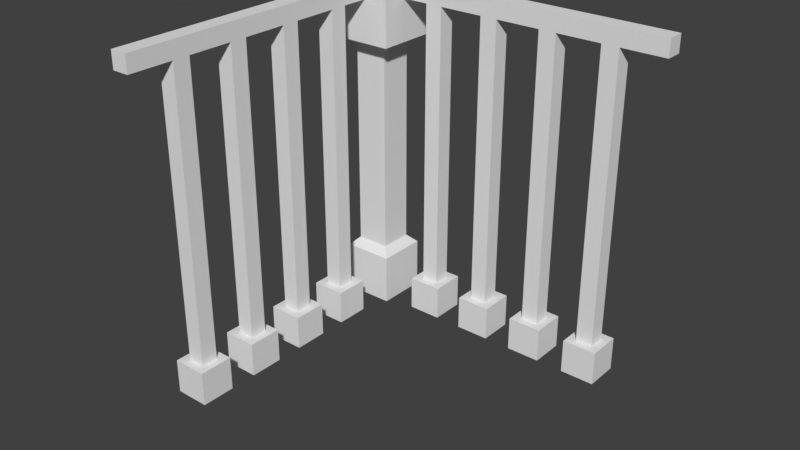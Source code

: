 # Source: RailCorner_0.2x1x1.blend  (saved by Blender 2.79.0; exported with 4.5.12 LTS)
import bpy
from mathutils import Matrix  # noqa: F401  (used for matrix-valued properties, if any)

bpy.ops.wm.read_factory_settings(use_empty=True)
scene = bpy.context.scene
scene.name = 'Scene'

# ---- collections
col_collection_1 = bpy.data.collections.new('Collection 1'); scene.collection.children.link(col_collection_1)

# ---- materials (node trees are filled in below, after node groups)
mat_metalgolden = bpy.data.materials.new('MetalGolden')
mat_metalgolden.alpha_threshold = 0.0
mat_metalgolden.use_transparent_shadow = False
mat_metalgolden.roughness = 0.5
mat_metalgolden.line_color = (0.0, 0.0, 0.0, 1.0)
mat_metalgolden_001 = bpy.data.materials.new('MetalGolden.001')
mat_metalgolden_001.alpha_threshold = 0.0
mat_metalgolden_001.use_transparent_shadow = False
mat_metalgolden_001.roughness = 0.5
mat_metalgolden_001.line_color = (0.0, 0.0, 0.0, 1.0)

# ---- material node trees

# ---- world
world_world = bpy.data.worlds.new('World'); scene.world = world_world
world_world.color = (0.05088, 0.05088, 0.05088)
world_world.use_sun_shadow = False
world_world.sun_shadow_jitter_overblur = 0.0
world_world.cycles.sampling_method = 'MANUAL'

# ---- meshes
me_railcorner_0_2x1x1 = bpy.data.meshes.new('RailCorner_0.2x1x1')
me_railcorner_0_2x1x1.from_pydata([(0.355, 6.557e-09, 0.15), (0.255, 6.557e-09, 0.15), (0.255, 2.186e-09, 0.05), (0.355, 2.186e-09, 0.05), (0.33, 0.1, 0.075), (0.28, 0.1, 0.075), (0.28, 0.1, 0.125), (0.33, 0.1, 0.125), (0.355, 0.1, 0.05), (0.255, 0.1, 0.05), (0.355, 0.1, 0.15), (0.255, 0.1, 0.15), (0.535, 6.557e-09, 0.15), (0.435, 6.557e-09, 0.15), (0.435, 2.186e-09, 0.05), (0.535, 2.186e-09, 0.05), (0.51, 0.1, 0.075), (0.46, 0.1, 0.075), (0.46, 0.1, 0.125), (0.51, 0.1, 0.125), (0.535, 0.1, 0.05), (0.435, 0.1, 0.05), (0.535, 0.1, 0.15), (0.435, 0.1, 0.15), (0.715, 6.557e-09, 0.15), (0.615, 6.557e-09, 0.15), (0.615, 2.186e-09, 0.05), (0.715, 2.186e-09, 0.05), (0.69, 0.1, 0.075), (0.64, 0.1, 0.075), (0.64, 0.1, 0.125), (0.69, 0.1, 0.125), (0.715, 0.1, 0.05), (0.615, 0.1, 0.05), (0.715, 0.1, 0.15), (0.615, 0.1, 0.15), (0.895, 6.557e-09, 0.15), (0.795, 6.557e-09, 0.15), (0.795, 2.186e-09, 0.05), (0.895, 2.186e-09, 0.05), (0.87, 0.1, 0.075), (0.82, 0.1, 0.075), (0.82, 0.1, 0.125), (0.87, 0.1, 0.125), (0.895, 0.1, 0.05), (0.795, 0.1, 0.05), (0.895, 0.1, 0.15), (0.795, 0.1, 0.15), (0.2, 1.0, 0.125), (0.2, 1.0, 0.075), (0.2, 0.95, 0.075), (0.2, 0.95, 0.125), (1.0, 1.0, 0.075), (1.0, 0.95, 0.075), (1.0, 0.95, 0.125), (1.0, 1.0, 0.125), (0.33, 0.95, 0.075), (0.28, 0.95, 0.075), (0.33, 0.95, 0.125), (0.28, 0.95, 0.125), (0.51, 0.95, 0.075), (0.46, 0.95, 0.075), (0.51, 0.95, 0.125), (0.46, 0.95, 0.125), (0.69, 0.95, 0.075), (0.64, 0.95, 0.075), (0.69, 0.95, 0.125), (0.64, 0.95, 0.125), (0.87, 0.95, 0.075), (0.82, 0.95, 0.075), (0.87, 0.95, 0.125), (0.82, 0.95, 0.125), (0.175, -7.699e-10, 0.025), (0.025, -7.699e-10, 0.025), (0.025, 5.787e-09, 0.175), (0.175, 5.787e-09, 0.175), (0.15, 0.175, 0.05), (0.05, 0.175, 0.05), (0.05, 0.175, 0.15), (0.15, 0.175, 0.15), (0.175, 0.15, 0.025), (0.025, 0.15, 0.025), (0.175, 0.15, 0.175), (0.025, 0.15, 0.175), (2.521e-08, 1.0, -3.254e-08), (1.646e-08, 1.0, 0.2), (0.15, 0.8, 0.05), (0.05, 0.8, 0.05), (0.05, 0.8, 0.15), (0.15, 0.8, 0.15), (0.2, 0.825, 7.326e-08), (-1.228e-07, 0.825, -1.59e-07), (0.2, 0.825, 0.2), (6.214e-08, 0.825, 0.2), (0.2, 1.0, 0.2), (0.2, 1.0, -2.379e-08), (0.15, 0.8, 0.05), (0.05, 0.8, 0.05), (0.05, 0.8, 0.15), (0.15, 0.8, 0.15), (0.2, 0.825, 7.326e-08), (-1.228e-07, 0.825, -1.59e-07), (0.2, 0.825, 0.2), (6.214e-08, 0.825, 0.2), (0.05, 1.552e-08, 0.355), (0.05, 1.115e-08, 0.255), (0.15, 1.115e-08, 0.255), (0.15, 1.552e-08, 0.355), (0.125, 0.1, 0.33), (0.125, 0.1, 0.28), (0.075, 0.1, 0.28), (0.075, 0.1, 0.33), (0.15, 0.1, 0.355), (0.15, 0.1, 0.255), (0.05, 0.1, 0.355), (0.05, 0.1, 0.255), (0.05, 2.339e-08, 0.535), (0.05, 1.901e-08, 0.435), (0.15, 1.901e-08, 0.435), (0.15, 2.339e-08, 0.535), (0.125, 0.1, 0.51), (0.125, 0.1, 0.46), (0.075, 0.1, 0.46), (0.075, 0.1, 0.51), (0.15, 0.1, 0.535), (0.15, 0.1, 0.435), (0.05, 0.1, 0.535), (0.05, 0.1, 0.435), (0.05, 3.125e-08, 0.715), (0.05, 2.688e-08, 0.615), (0.15, 2.688e-08, 0.615), (0.15, 3.125e-08, 0.715), (0.125, 0.1, 0.69), (0.125, 0.1, 0.64), (0.075, 0.1, 0.64), (0.075, 0.1, 0.69), (0.15, 0.1, 0.715), (0.15, 0.1, 0.615), (0.05, 0.1, 0.715), (0.05, 0.1, 0.615), (0.05, 3.912e-08, 0.895), (0.05, 3.475e-08, 0.795), (0.15, 3.475e-08, 0.795), (0.15, 3.912e-08, 0.895), (0.125, 0.1, 0.87), (0.125, 0.1, 0.82), (0.075, 0.1, 0.82), (0.075, 0.1, 0.87), (0.15, 0.1, 0.895), (0.15, 0.1, 0.795), (0.05, 0.1, 0.895), (0.05, 0.1, 0.795), (0.075, 1.0, 0.2), (0.125, 1.0, 0.2), (0.125, 0.95, 0.2), (0.075, 0.95, 0.2), (0.125, 1.0, 1.0), (0.125, 0.95, 1.0), (0.075, 0.95, 1.0), (0.075, 1.0, 1.0), (0.125, 0.95, 0.33), (0.125, 0.95, 0.28), (0.075, 0.95, 0.33), (0.075, 0.95, 0.28), (0.125, 0.95, 0.51), (0.125, 0.95, 0.46), (0.075, 0.95, 0.51), (0.075, 0.95, 0.46), (0.125, 0.95, 0.69), (0.125, 0.95, 0.64), (0.075, 0.95, 0.69), (0.075, 0.95, 0.64), (0.125, 0.95, 0.87), (0.125, 0.95, 0.82), (0.075, 0.95, 0.87), (0.075, 0.95, 0.82), (0.15, 0.8, 0.15), (0.15, 0.8, 0.05), (0.05, 0.8, 0.05), (0.05, 0.8, 0.15), (0.2, 0.825, 0.2), (0.2, 0.825, -1.589e-07), (-7.451e-08, 0.825, 0.2), (7.451e-08, 0.825, 1.733e-08)], [(100, 101), (100, 102), (101, 103), (103, 102), (96, 97), (96, 99), (97, 98), (98, 99), (180, 181), (180, 182), (181, 183), (183, 182), (176, 177), (176, 179), (177, 178), (178, 179)], [(3, 0, 1, 2), (3, 2, 9, 8), (1, 0, 10, 11), (2, 1, 11, 9), (8, 10, 0, 3), (4, 8, 9, 5), (7, 10, 8, 4), (5, 9, 11, 6), (6, 11, 10, 7), (15, 12, 13, 14), (15, 14, 21, 20), (13, 12, 22, 23), (14, 13, 23, 21), (20, 22, 12, 15), (16, 20, 21, 17), (19, 22, 20, 16), (17, 21, 23, 18), (18, 23, 22, 19), (27, 24, 25, 26), (27, 26, 33, 32), (25, 24, 34, 35), (26, 25, 35, 33), (32, 34, 24, 27), (28, 32, 33, 29), (31, 34, 32, 28), (29, 33, 35, 30), (30, 35, 34, 31), (39, 36, 37, 38), (39, 38, 45, 44), (37, 36, 46, 47), (38, 37, 47, 45), (44, 46, 36, 39), (40, 44, 45, 41), (43, 46, 44, 40), (41, 45, 47, 42), (42, 47, 46, 43), (48, 49, 50, 51), (55, 54, 53, 52), (50, 53, 54, 51), (51, 54, 55, 48), (49, 52, 53, 50), (48, 55, 52, 49), (42, 43, 70, 71), (5, 6, 59, 57), (17, 18, 63, 61), (29, 30, 67, 65), (56, 57, 59, 58), (4, 5, 57, 56), (6, 7, 58, 59), (7, 4, 56, 58), (60, 61, 63, 62), (64, 65, 67, 66), (68, 69, 71, 70), (30, 31, 66, 67), (40, 41, 69, 68), (18, 19, 62, 63), (28, 29, 65, 64), (16, 17, 61, 60), (43, 40, 68, 70), (31, 28, 64, 66), (19, 16, 60, 62), (41, 42, 71, 69), (72, 75, 74, 73), (89, 88, 78, 79), (72, 73, 81, 80), (73, 74, 83, 81), (74, 75, 82, 83), (80, 82, 75, 72), (76, 80, 81, 77), (79, 82, 80, 76), (77, 81, 83, 78), (78, 83, 82, 79), (86, 89, 79, 76), (88, 87, 77, 78), (95, 84, 85, 94), (95, 90, 91, 84), (84, 91, 93, 85), (85, 93, 92, 94), (90, 95, 94, 92), (86, 87, 91, 90), (89, 86, 90, 92), (87, 88, 93, 91), (88, 89, 92, 93), (87, 86, 76, 77), (107, 104, 105, 106), (107, 106, 113, 112), (105, 104, 114, 115), (106, 105, 115, 113), (112, 114, 104, 107), (108, 112, 113, 109), (111, 114, 112, 108), (109, 113, 115, 110), (110, 115, 114, 111), (119, 116, 117, 118), (119, 118, 125, 124), (117, 116, 126, 127), (118, 117, 127, 125), (124, 126, 116, 119), (120, 124, 125, 121), (123, 126, 124, 120), (121, 125, 127, 122), (122, 127, 126, 123), (131, 128, 129, 130), (131, 130, 137, 136), (129, 128, 138, 139), (130, 129, 139, 137), (136, 138, 128, 131), (132, 136, 137, 133), (135, 138, 136, 132), (133, 137, 139, 134), (134, 139, 138, 135), (143, 140, 141, 142), (143, 142, 149, 148), (141, 140, 150, 151), (142, 141, 151, 149), (148, 150, 140, 143), (144, 148, 149, 145), (147, 150, 148, 144), (145, 149, 151, 146), (146, 151, 150, 147), (152, 153, 154, 155), (159, 158, 157, 156), (154, 157, 158, 155), (155, 158, 159, 152), (153, 156, 157, 154), (152, 159, 156, 153), (146, 147, 174, 175), (109, 110, 163, 161), (121, 122, 167, 165), (133, 134, 171, 169), (160, 161, 163, 162), (108, 109, 161, 160), (110, 111, 162, 163), (111, 108, 160, 162), (164, 165, 167, 166), (168, 169, 171, 170), (172, 173, 175, 174), (134, 135, 170, 171), (144, 145, 173, 172), (122, 123, 166, 167), (132, 133, 169, 168), (120, 121, 165, 164), (147, 144, 172, 174), (135, 132, 168, 170), (123, 120, 164, 166), (145, 146, 175, 173)])
me_railcorner_0_2x1x1.polygons.foreach_set('material_index', [0, 0, 0, 0, 0, 0, 0, 0, 0, 0, 0, 0, 0, 0, 0, 0, 0, 0, 0, 0, 0, 0, 0, 0, 0, 0, 0, 0, 0, 0, 0, 0, 0, 0, 0, 0, 0, 0, 0, 0, 0, 0, 0, 0, 0, 0, 0, 0, 0, 0, 0, 0, 0, 0, 0, 0, 0, 0, 0, 0, 0, 0, 1, 1, 1, 1, 1, 1, 1, 1, 1, 1, 1, 1, 1, 1, 1, 1, 1, 1, 1, 1, 1, 1, 0, 0, 0, 0, 0, 0, 0, 0, 0, 0, 0, 0, 0, 0, 0, 0, 0, 0, 0, 0, 0, 0, 0, 0, 0, 0, 0, 0, 0, 0, 0, 0, 0, 0, 0, 0, 0, 0, 0, 0, 0, 0, 0, 0, 0, 0, 0, 0, 0, 0, 0, 0, 0, 0, 0, 0, 0, 0, 0, 0, 0, 0])
_uv = me_railcorner_0_2x1x1.uv_layers.new(name='UVMap')
_uv.uv.foreach_set('vector', [0.09023, 0.435, 0.09023, 0.3755, 0.1716, 0.3755, 0.1716, 0.435, 0.1716, 0.2863, 0.09023, 0.2863, 0.09023, 0.2269, 0.1716, 0.2269, 0.2123, 0.6727, 0.1309, 0.6727, 0.1309, 0.6133, 0.2123, 0.6133, 0.1309, 0.5538, 0.1309, 0.6133, 0.04955, 0.6133, 0.04955, 0.5538, 0.2123, 0.6727, 0.2936, 0.6727, 0.2936, 0.7322, 0.2123, 0.7322, 0.1513, 0.5984, 0.1309, 0.6133, 0.1309, 0.5538, 0.1513, 0.5687, 0.1919, 0.5984, 0.2123, 0.6133, 0.1309, 0.6133, 0.1513, 0.5984, 0.1513, 0.5687, 0.1309, 0.5538, 0.2123, 0.5538, 0.1919, 0.5687, 0.1919, 0.5687, 0.2123, 0.5538, 0.2123, 0.6133, 0.1919, 0.5984, 0.09023, 0.1377, 0.1716, 0.1377, 0.1716, 0.1972, 0.09023, 0.1972, 0.1309, 0.6727, 0.04955, 0.6727, 0.04955, 0.6133, 0.1309, 0.6133, 0.2123, 0.6133, 0.2936, 0.6133, 0.2936, 0.6727, 0.2123, 0.6727, 0.1106, 0.2863, 0.1106, 0.3458, 0.02921, 0.3458, 0.02921, 0.2863, 0.09023, 0.2566, 0.008866, 0.2566, 0.008866, 0.1972, 0.09023, 0.1972, 0.1309, 0.3309, 0.1106, 0.3458, 0.1106, 0.2863, 0.1309, 0.3012, 0.1716, 0.3309, 0.1919, 0.3458, 0.1106, 0.3458, 0.1309, 0.3309, 0.1309, 0.3012, 0.1106, 0.2863, 0.1919, 0.2863, 0.1716, 0.3012, 0.1716, 0.3012, 0.1919, 0.2863, 0.1919, 0.3458, 0.1716, 0.3309, 0.008866, 0.07829, 0.008866, 0.01884, 0.09023, 0.01884, 0.09023, 0.07829, 0.09023, 0.5538, 0.008866, 0.5538, 0.008866, 0.4944, 0.09023, 0.4944, 0.09023, 0.07829, 0.1716, 0.07829, 0.1716, 0.1377, 0.09023, 0.1377, 0.09023, 0.1377, 0.09023, 0.1972, 0.008866, 0.1972, 0.008866, 0.1377, 0.008865, 0.3755, 0.09023, 0.3755, 0.09023, 0.435, 0.008865, 0.435, 0.2326, 0.5984, 0.2123, 0.6133, 0.2123, 0.5538, 0.2326, 0.5687, 0.2733, 0.5984, 0.2936, 0.6133, 0.2123, 0.6133, 0.2326, 0.5984, 0.2326, 0.5687, 0.2123, 0.5538, 0.2936, 0.5538, 0.2733, 0.5687, 0.2733, 0.5687, 0.2936, 0.5538, 0.2936, 0.6133, 0.2733, 0.5984, 0.09023, 0.01884, 0.1716, 0.01884, 0.1716, 0.07829, 0.09023, 0.07829, 0.2123, 0.7322, 0.1309, 0.7322, 0.1309, 0.6727, 0.2123, 0.6727, 0.09023, 0.4944, 0.1716, 0.4944, 0.1716, 0.5538, 0.09023, 0.5538, 0.09023, 0.07829, 0.09023, 0.1377, 0.008866, 0.1377, 0.008866, 0.07829, 0.008865, 0.435, 0.09023, 0.435, 0.09023, 0.4944, 0.008865, 0.4944, 0.1513, 0.4498, 0.1716, 0.435, 0.1716, 0.4944, 0.1513, 0.4795, 0.1106, 0.4498, 0.09023, 0.435, 0.1716, 0.435, 0.1513, 0.4498, 0.1513, 0.4795, 0.1716, 0.4944, 0.09023, 0.4944, 0.1106, 0.4795, 0.1106, 0.4795, 0.09023, 0.4944, 0.09023, 0.435, 0.1106, 0.4498, 0.02921, 0.3755, 0.02921, 0.3458, 0.06989, 0.3458, 0.06989, 0.3755, 0.09023, 0.7025, 0.04955, 0.7025, 0.04955, 0.6727, 0.09023, 0.6727, 0.2936, 0.8511, 0.9852, 0.8511, 0.9852, 0.8808, 0.2936, 0.8808, 0.2936, 0.9105, 0.9852, 0.9105, 0.9852, 0.9402, 0.2936, 0.9402, 0.2936, 0.9402, 0.9852, 0.9402, 0.9852, 0.97, 0.2936, 0.97, 0.9852, 0.435, 0.2936, 0.435, 0.2936, 0.4052, 0.9852, 0.4052, 0.9852, 0.5836, 0.9852, 0.6133, 0.2936, 0.6133, 0.2936, 0.5836, 0.9852, 0.7619, 0.9852, 0.7916, 0.2936, 0.7916, 0.2936, 0.7619, 0.2936, 0.6727, 0.2936, 0.643, 0.9852, 0.643, 0.9852, 0.6727, 0.2936, 0.643, 0.2936, 0.6133, 0.9852, 0.6133, 0.9852, 0.643, 0.1309, 0.2269, 0.1309, 0.1972, 0.1716, 0.1972, 0.1716, 0.2269, 0.2936, 0.4052, 0.2936, 0.3755, 0.9852, 0.3755, 0.9852, 0.4052, 0.9852, 0.5538, 0.9852, 0.5836, 0.2936, 0.5836, 0.2936, 0.5538, 0.9852, 0.7322, 0.9852, 0.7619, 0.2936, 0.7619, 0.2936, 0.7322, 0.1309, 0.1972, 0.1309, 0.2269, 0.09023, 0.2269, 0.09023, 0.1972, 0.1309, 0.6727, 0.1309, 0.7025, 0.09023, 0.7025, 0.09023, 0.6727, 0.04955, 0.2566, 0.09023, 0.2566, 0.09023, 0.2863, 0.04955, 0.2863, 0.9852, 0.8213, 0.9852, 0.8511, 0.2936, 0.8511, 0.2936, 0.8213, 0.2936, 0.4647, 0.2936, 0.435, 0.9852, 0.435, 0.9852, 0.4647, 0.9852, 0.5241, 0.9852, 0.5538, 0.2936, 0.5538, 0.2936, 0.5241, 0.2936, 0.4944, 0.2936, 0.4647, 0.9852, 0.4647, 0.9852, 0.4944, 0.9852, 0.4944, 0.9852, 0.5241, 0.2936, 0.5241, 0.2936, 0.4944, 0.9852, 0.6727, 0.9852, 0.7025, 0.2936, 0.7025, 0.2936, 0.6727, 0.9852, 0.7025, 0.9852, 0.7322, 0.2936, 0.7322, 0.2936, 0.7025, 0.2936, 0.9105, 0.2936, 0.8808, 0.9852, 0.8808, 0.9852, 0.9105, 0.9852, 0.7916, 0.9852, 0.8213, 0.2936, 0.8213, 0.2936, 0.7916, 0.8988, 0.2203, 0.7267, 0.2203, 0.7267, 0.05242, 0.8988, 0.05242, 0.7554, 0.4161, 0.7554, 0.528, 0.03855, 0.528, 0.03855, 0.4161, 0.2106, 0.02444, 0.2106, 0.1923, 0.03855, 0.1923, 0.03855, 0.02444, 0.03855, 0.9756, 0.03855, 0.8077, 0.2106, 0.8077, 0.2106, 0.9756, 0.44, 0.1923, 0.2679, 0.1923, 0.2679, 0.02444, 0.44, 0.02444, 0.7841, 0.8077, 0.7841, 0.6399, 0.9561, 0.6399, 0.9561, 0.8077, 0.8988, 0.4161, 0.9275, 0.4441, 0.7554, 0.4441, 0.7841, 0.4161, 0.7554, 0.6678, 0.7841, 0.6399, 0.7841, 0.8077, 0.7554, 0.7797, 0.2393, 0.9476, 0.2106, 0.9756, 0.2106, 0.8077, 0.2393, 0.8357, 0.7554, 0.05242, 0.7267, 0.02444, 0.8988, 0.02444, 0.8701, 0.05242, 0.03855, 0.7797, 0.03855, 0.6678, 0.7554, 0.6678, 0.7554, 0.7797, 0.9561, 0.8357, 0.9561, 0.9476, 0.2393, 0.9476, 0.2393, 0.8357, 0.4973, 0.1923, 0.4973, 0.4161, 0.2679, 0.4161, 0.2679, 0.1923, 0.4973, 0.4161, 0.4973, 0.2203, 0.7267, 0.2203, 0.7267, 0.4161, 0.9848, 0.4441, 0.9848, 0.6399, 0.7554, 0.6399, 0.7554, 0.4441, 0.7267, 0.02444, 0.7267, 0.2203, 0.4973, 0.2203, 0.4973, 0.02444, 0.9561, 0.2203, 0.9561, 0.4161, 0.7267, 0.4161, 0.7267, 0.2203, 0.0959, 0.2482, 0.0959, 0.3601, 0.03855, 0.4161, 0.03855, 0.1923, 0.2106, 0.2482, 0.0959, 0.2482, 0.03855, 0.1923, 0.2679, 0.1923, 0.0959, 0.3601, 0.2106, 0.3601, 0.2679, 0.4161, 0.03855, 0.4161, 0.2106, 0.3601, 0.2106, 0.2482, 0.2679, 0.1923, 0.2679, 0.4161, 0.03855, 0.6399, 0.03855, 0.528, 0.7554, 0.528, 0.7554, 0.6399, 0.09023, 0.435, 0.09023, 0.3755, 0.1716, 0.3755, 0.1716, 0.435, 0.1716, 0.2863, 0.09023, 0.2863, 0.09023, 0.2269, 0.1716, 0.2269, 0.2123, 0.6727, 0.1309, 0.6727, 0.1309, 0.6133, 0.2123, 0.6133, 0.1309, 0.5538, 0.1309, 0.6133, 0.04955, 0.6133, 0.04955, 0.5538, 0.2123, 0.6727, 0.2936, 0.6727, 0.2936, 0.7322, 0.2123, 0.7322, 0.1513, 0.5984, 0.1309, 0.6133, 0.1309, 0.5538, 0.1513, 0.5687, 0.1919, 0.5984, 0.2123, 0.6133, 0.1309, 0.6133, 0.1513, 0.5984, 0.1513, 0.5687, 0.1309, 0.5538, 0.2123, 0.5538, 0.1919, 0.5687, 0.1919, 0.5687, 0.2123, 0.5538, 0.2123, 0.6133, 0.1919, 0.5984, 0.09023, 0.1377, 0.1716, 0.1377, 0.1716, 0.1972, 0.09023, 0.1972, 0.1309, 0.6727, 0.04955, 0.6727, 0.04955, 0.6133, 0.1309, 0.6133, 0.2123, 0.6133, 0.2936, 0.6133, 0.2936, 0.6727, 0.2123, 0.6727, 0.1106, 0.2863, 0.1106, 0.3458, 0.02921, 0.3458, 0.02921, 0.2863, 0.09023, 0.2566, 0.008866, 0.2566, 0.008866, 0.1972, 0.09023, 0.1972, 0.1309, 0.3309, 0.1106, 0.3458, 0.1106, 0.2863, 0.1309, 0.3012, 0.1716, 0.3309, 0.1919, 0.3458, 0.1106, 0.3458, 0.1309, 0.3309, 0.1309, 0.3012, 0.1106, 0.2863, 0.1919, 0.2863, 0.1716, 0.3012, 0.1716, 0.3012, 0.1919, 0.2863, 0.1919, 0.3458, 0.1716, 0.3309, 0.008866, 0.07829, 0.008866, 0.01884, 0.09023, 0.01884, 0.09023, 0.07829, 0.09023, 0.5538, 0.008866, 0.5538, 0.008866, 0.4944, 0.09023, 0.4944, 0.09023, 0.07829, 0.1716, 0.07829, 0.1716, 0.1377, 0.09023, 0.1377, 0.09023, 0.1377, 0.09023, 0.1972, 0.008866, 0.1972, 0.008866, 0.1377, 0.008865, 0.3755, 0.09023, 0.3755, 0.09023, 0.435, 0.008865, 0.435, 0.2326, 0.5984, 0.2123, 0.6133, 0.2123, 0.5538, 0.2326, 0.5687, 0.2733, 0.5984, 0.2936, 0.6133, 0.2123, 0.6133, 0.2326, 0.5984, 0.2326, 0.5687, 0.2123, 0.5538, 0.2936, 0.5538, 0.2733, 0.5687, 0.2733, 0.5687, 0.2936, 0.5538, 0.2936, 0.6133, 0.2733, 0.5984, 0.09023, 0.01884, 0.1716, 0.01884, 0.1716, 0.07829, 0.09023, 0.07829, 0.2123, 0.7322, 0.1309, 0.7322, 0.1309, 0.6727, 0.2123, 0.6727, 0.09023, 0.4944, 0.1716, 0.4944, 0.1716, 0.5538, 0.09023, 0.5538, 0.09023, 0.07829, 0.09023, 0.1377, 0.008866, 0.1377, 0.008866, 0.07829, 0.008865, 0.435, 0.09023, 0.435, 0.09023, 0.4944, 0.008865, 0.4944, 0.1513, 0.4498, 0.1716, 0.435, 0.1716, 0.4944, 0.1513, 0.4795, 0.1106, 0.4498, 0.09023, 0.435, 0.1716, 0.435, 0.1513, 0.4498, 0.1513, 0.4795, 0.1716, 0.4944, 0.09023, 0.4944, 0.1106, 0.4795, 0.1106, 0.4795, 0.09023, 0.4944, 0.09023, 0.435, 0.1106, 0.4498, 0.02921, 0.3755, 0.02921, 0.3458, 0.06989, 0.3458, 0.06989, 0.3755, 0.09023, 0.7025, 0.04955, 0.7025, 0.04955, 0.6727, 0.09023, 0.6727, 0.2936, 0.8511, 0.9852, 0.8511, 0.9852, 0.8808, 0.2936, 0.8808, 0.2936, 0.9105, 0.9852, 0.9105, 0.9852, 0.9402, 0.2936, 0.9402, 0.2936, 0.9402, 0.9852, 0.9402, 0.9852, 0.97, 0.2936, 0.97, 0.9852, 0.435, 0.2936, 0.435, 0.2936, 0.4052, 0.9852, 0.4052, 0.9852, 0.5836, 0.9852, 0.6133, 0.2936, 0.6133, 0.2936, 0.5836, 0.9852, 0.7619, 0.9852, 0.7916, 0.2936, 0.7916, 0.2936, 0.7619, 0.2936, 0.6727, 0.2936, 0.643, 0.9852, 0.643, 0.9852, 0.6727, 0.2936, 0.643, 0.2936, 0.6133, 0.9852, 0.6133, 0.9852, 0.643, 0.1309, 0.2269, 0.1309, 0.1972, 0.1716, 0.1972, 0.1716, 0.2269, 0.2936, 0.4052, 0.2936, 0.3755, 0.9852, 0.3755, 0.9852, 0.4052, 0.9852, 0.5538, 0.9852, 0.5836, 0.2936, 0.5836, 0.2936, 0.5538, 0.9852, 0.7322, 0.9852, 0.7619, 0.2936, 0.7619, 0.2936, 0.7322, 0.1309, 0.1972, 0.1309, 0.2269, 0.09023, 0.2269, 0.09023, 0.1972, 0.1309, 0.6727, 0.1309, 0.7025, 0.09023, 0.7025, 0.09023, 0.6727, 0.04955, 0.2566, 0.09023, 0.2566, 0.09023, 0.2863, 0.04955, 0.2863, 0.9852, 0.8213, 0.9852, 0.8511, 0.2936, 0.8511, 0.2936, 0.8213, 0.2936, 0.4647, 0.2936, 0.435, 0.9852, 0.435, 0.9852, 0.4647, 0.9852, 0.5241, 0.9852, 0.5538, 0.2936, 0.5538, 0.2936, 0.5241, 0.2936, 0.4944, 0.2936, 0.4647, 0.9852, 0.4647, 0.9852, 0.4944, 0.9852, 0.4944, 0.9852, 0.5241, 0.2936, 0.5241, 0.2936, 0.4944, 0.9852, 0.6727, 0.9852, 0.7025, 0.2936, 0.7025, 0.2936, 0.6727, 0.9852, 0.7025, 0.9852, 0.7322, 0.2936, 0.7322, 0.2936, 0.7025, 0.2936, 0.9105, 0.2936, 0.8808, 0.9852, 0.8808, 0.9852, 0.9105, 0.9852, 0.7916, 0.9852, 0.8213, 0.2936, 0.8213, 0.2936, 0.7916])
me_railcorner_0_2x1x1.materials.append(mat_metalgolden)
me_railcorner_0_2x1x1.materials.append(mat_metalgolden_001)
me_railcorner_0_2x1x1.use_remesh_preserve_volume = False
me_railcorner_0_2x1x1.use_remesh_preserve_attributes = False
me_railcorner_0_2x1x1.use_mirror_vertex_groups = False
me_railcorner_0_2x1x1.update()

# ---- objects
ob_railcorner_0_2x1x1 = bpy.data.objects.new('RailCorner_0.2x1x1', me_railcorner_0_2x1x1)

# ---- transforms, parenting, visibility, modifiers, constraints
ob_railcorner_0_2x1x1.location = (0.0, 0.0, 0.0)
ob_railcorner_0_2x1x1.rotation_euler = (1.571, 0.0, 0.0)
ob_railcorner_0_2x1x1.lock_rotations_4d = False
ob_railcorner_0_2x1x1.empty_display_type = 'ARROWS'
ob_railcorner_0_2x1x1.lineart.crease_threshold = 0.0

# ---- collection membership
col_collection_1.objects.link(ob_railcorner_0_2x1x1)

# ---- scene / render settings (as saved in the file)
scene.frame_start = 1; scene.frame_end = 250; scene.frame_set(79)
scene.render.engine = 'BLENDER_EEVEE_NEXT'
scene.render.resolution_percentage = 50
scene.render.dither_intensity = 0.0
scene.cycles.use_denoising = False
scene.cycles.samples = 128
scene.cycles.sampling_pattern = 'TABULATED_SOBOL'
scene.cycles.use_adaptive_sampling = False
scene.cycles.use_light_tree = False
scene.cycles.blur_glossy = 0.0
scene.cycles.sample_clamp_indirect = 0.0
scene.view_settings.view_transform = 'Standard'
bpy.context.view_layer.update()

# ---- added for rendering (the .blend has no active camera and no usable light): camera, sun
cam_auto = bpy.data.cameras.new('AutoCamera')
cam_auto.lens = 50.0
cam_auto.sensor_width = 36.0
cam_auto.clip_end = 1000.0
ob_auto_camera = bpy.data.objects.new('AutoCamera', cam_auto)
scene.collection.objects.link(ob_auto_camera)
ob_auto_camera.location = (2.10254, -2.42304, 1.78203)
ob_auto_camera.rotation_euler = (1.09748, -7.21219e-08, 0.694738)
scene.camera = ob_auto_camera
light_auto_sun = bpy.data.lights.new('AutoSun', 'SUN')
light_auto_sun.energy = 3.0
light_auto_sun.angle = 0.0523599
ob_auto_sun = bpy.data.objects.new('AutoSun', light_auto_sun)
scene.collection.objects.link(ob_auto_sun)
ob_auto_sun.rotation_euler = (0.872665, 0.174533, 0.523599)
bpy.context.view_layer.update()
